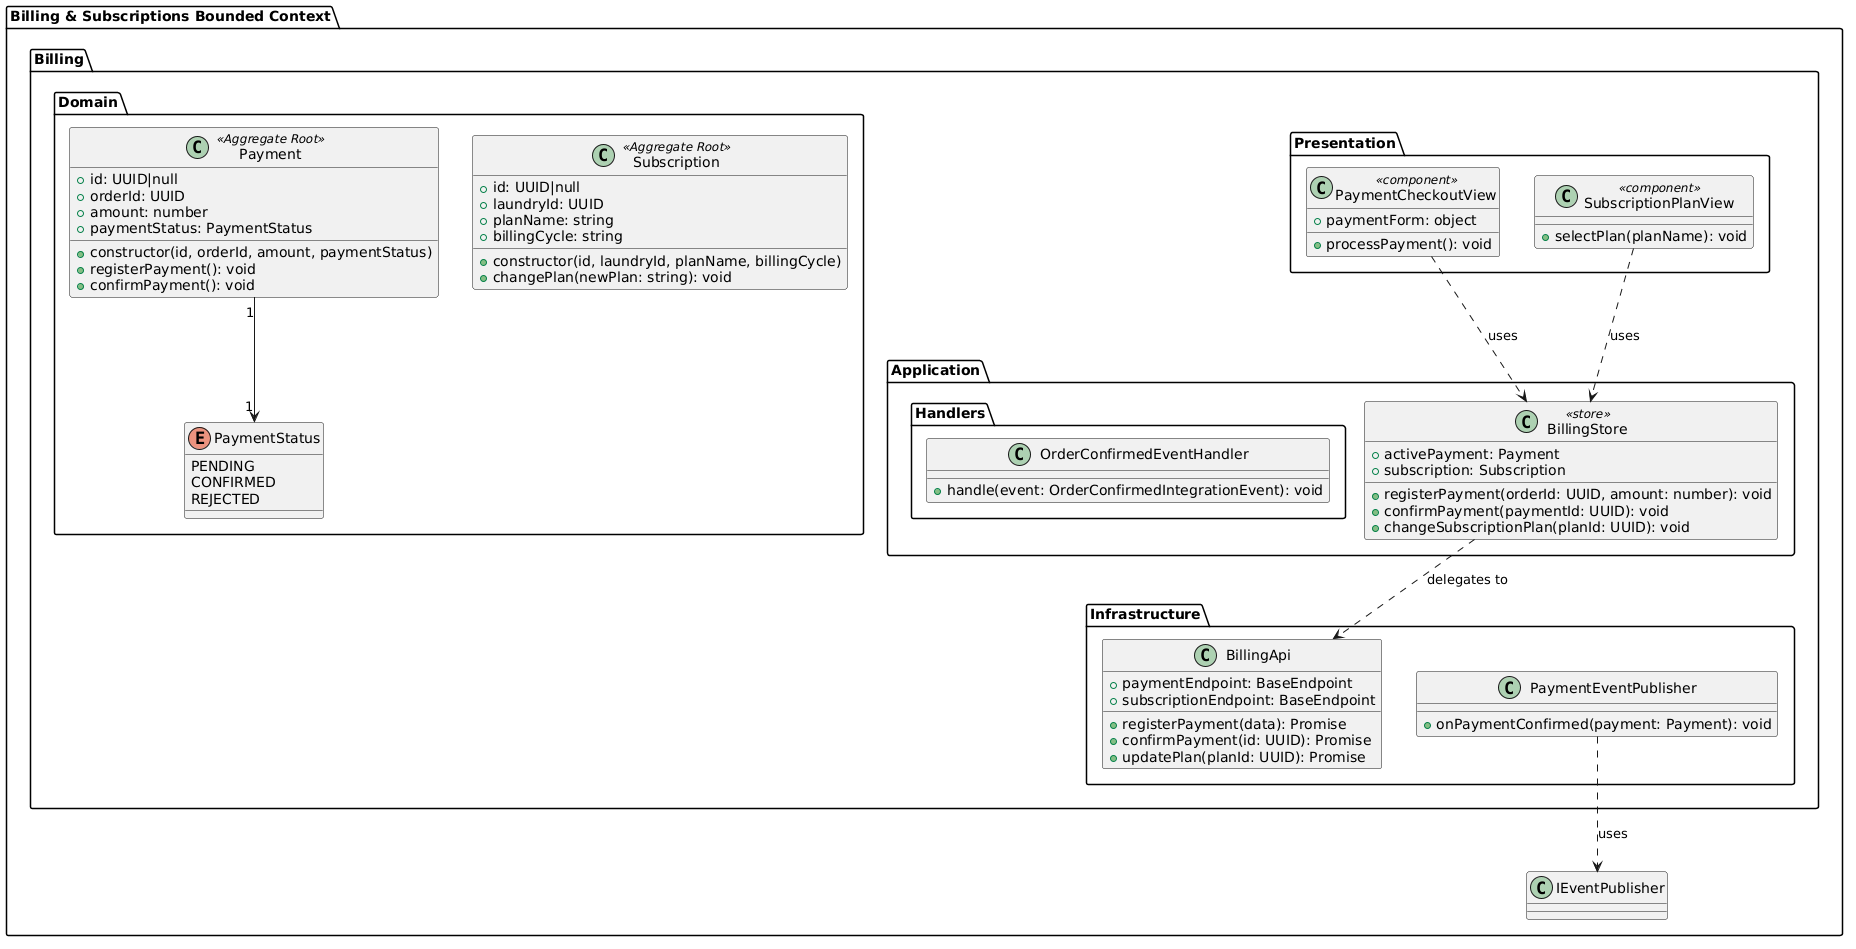

The diagram above was rendered by PlantUML. Its source (embedded in the PNG):
@startuml
' ==========================================
' BOUNDED CONTEXT: Billing & Subscriptions
' ==========================================
package "Billing & Subscriptions Bounded Context" {
  package "Billing.Domain" {
    class "Payment" as Payment <<Aggregate Root>> {
      +id: UUID|null
      +orderId: UUID
      +amount: number
      +paymentStatus: PaymentStatus
      +constructor(id, orderId, amount, paymentStatus)
      +registerPayment(): void
      +confirmPayment(): void
    }

    class "Subscription" as Subscription <<Aggregate Root>> {
      +id: UUID|null
      +laundryId: UUID
      +planName: string
      +billingCycle: string
      +constructor(id, laundryId, planName, billingCycle)
      +changePlan(newPlan: string): void
    }

    enum "PaymentStatus" as PaymentStatus {
      PENDING
      CONFIRMED
      REJECTED
    }

    Payment "1" --> "1" PaymentStatus
  }

  package "Billing.Presentation" {
    class "PaymentCheckoutView" as PaymentCheckoutView <<component>> {
      +paymentForm: object
      +processPayment(): void
    }

    class "SubscriptionPlanView" as SubscriptionPlanView <<component>> {
      +selectPlan(planName): void
    }
  }

  package "Billing.Application" {
    class "BillingStore" as BillingStore <<store>> {
      +activePayment: Payment
      +subscription: Subscription
      +registerPayment(orderId: UUID, amount: number): void
      +confirmPayment(paymentId: UUID): void
      +changeSubscriptionPlan(planId: UUID): void
    }

    package "Handlers" {
      class "OrderConfirmedEventHandler" as BillingOrderConfirmedHandler {
        +handle(event: OrderConfirmedIntegrationEvent): void
      }
    }
  }

  package "Billing.Infrastructure" {
    class "BillingApi" as BillingApi {
      +paymentEndpoint: BaseEndpoint
      +subscriptionEndpoint: BaseEndpoint
      +registerPayment(data): Promise
      +confirmPayment(id: UUID): Promise
      +updatePlan(planId: UUID): Promise
    }

    class "PaymentEventPublisher" as PaymentPublisher {
      +onPaymentConfirmed(payment: Payment): void
    }
  }

  PaymentCheckoutView ..> BillingStore : uses
  SubscriptionPlanView ..> BillingStore : uses
  BillingStore ..> BillingApi : delegates to
  PaymentPublisher ..> IEventPublisher : uses
}
@enduml